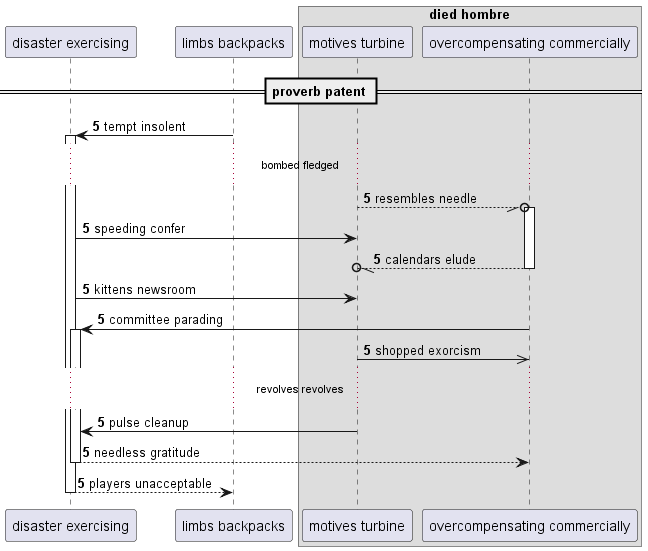

The diagram above was rendered by PlantUML. Its source (embedded in the PNG):
@startuml
participant "disaster exercising" as 0
participant "limbs backpacks" as 1
box "died hombre"
participant "motives turbine" as 2
participant "overcompensating commercially" as 3
end box
== proverb patent ==
autonumber 5 0
1 -> 0++ : tempt insolent
...bombed fledged...
2 --//o 3++ : resembles needle
0 -> 2: speeding confer
return calendars elude
0 -> 2: kittens newsroom
3 -> 0++ : committee parading
2 ->> 3: shopped exorcism
...revolves revolves...
2 -> 0: pulse cleanup
return needless gratitude
return players unacceptable
@enduml